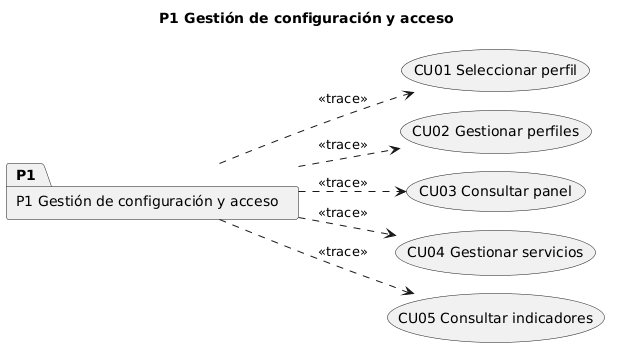

The diagram above was rendered by PlantUML. Its source (embedded in the PNG):
@startuml P1_trace
!pragma layout smetana
!pragma layout smetana
title P1 Gestión de configuración y acceso
left to right direction
package "P1 Gestión de configuración y acceso" as P1
usecase "CU01 Seleccionar perfil" as CU01
usecase "CU02 Gestionar perfiles" as CU02
usecase "CU03 Consultar panel" as CU03
usecase "CU04 Gestionar servicios" as CU04
usecase "CU05 Consultar indicadores" as CU05
P1 ..> CU01 : <<trace>>
P1 ..> CU02 : <<trace>>
P1 ..> CU03 : <<trace>>
P1 ..> CU04 : <<trace>>
P1 ..> CU05 : <<trace>>
@enduml